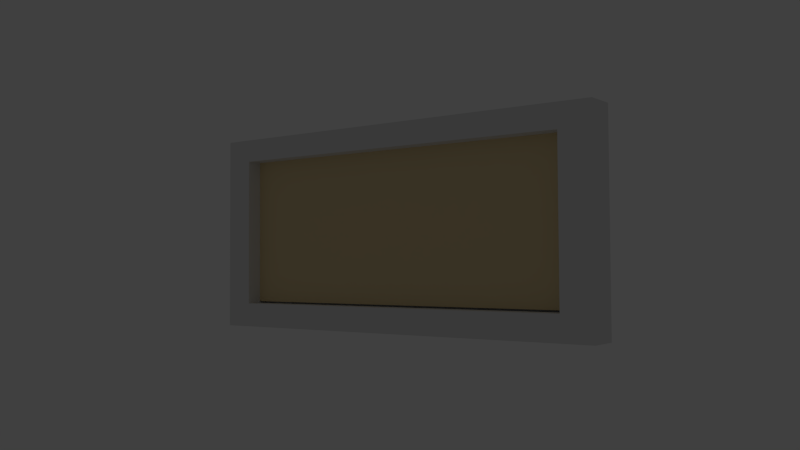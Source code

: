 # Source: back_hall_painting09.blend  (saved by Blender 2.75.0; exported with 4.5.12 LTS)
import bpy
from mathutils import Matrix  # noqa: F401  (used for matrix-valued properties, if any)

bpy.ops.wm.read_factory_settings(use_empty=True)
scene = bpy.context.scene
scene.name = 'Scene'

# ---- collections
col_collection_1 = bpy.data.collections.new('Collection 1'); scene.collection.children.link(col_collection_1)
col_collection_5 = bpy.data.collections.new('Collection 5'); scene.collection.children.link(col_collection_5)
col_collection_20 = bpy.data.collections.new('Collection 20'); scene.collection.children.link(col_collection_20)
col_collection_20.hide_render = True
col_collection_20.hide_viewport = True

# ---- materials (node trees are filled in below, after node groups)
mat_back_hall_painting09_canvas = bpy.data.materials.new('back_hall_painting09_canvas')
mat_back_hall_painting09_canvas.alpha_threshold = 0.0
mat_back_hall_painting09_canvas.use_transparent_shadow = False
mat_back_hall_painting09_canvas.diffuse_color = (0.8, 0.6409, 0.3576, 1.0)
mat_back_hall_painting09_canvas.roughness = 0.5
mat_back_hall_painting09_canvas.specular_intensity = 0.0
mat_painting_paper_backing01 = bpy.data.materials.new('painting_paper_backing01')
mat_painting_paper_backing01.alpha_threshold = 0.0
mat_painting_paper_backing01.use_transparent_shadow = False
mat_painting_paper_backing01.roughness = 0.5
mat_painting_paper_backing01.specular_intensity = 0.0
mat_frame09 = bpy.data.materials.new('frame09')
mat_frame09.alpha_threshold = 0.0
mat_frame09.use_transparent_shadow = False
mat_frame09.roughness = 0.5
mat_frame09.specular_intensity = 0.02778

# ---- material node trees

# ---- world
world_world = bpy.data.worlds.new('World'); scene.world = world_world
world_world.color = (0.05088, 0.05088, 0.05088)
world_world.use_sun_shadow = False
world_world.sun_shadow_jitter_overblur = 0.0
world_world.cycles.sampling_method = 'MANUAL'
world_world.cycles.sample_map_resolution = 256

# ---- cameras
cam_camera = bpy.data.cameras.new('Camera')
cam_camera.clip_end = 100.0
cam_camera.lens = 35.0
cam_camera.sensor_width = 32.0
cam_camera.sensor_height = 18.0
cam_camera.ortho_scale = 7.314
cam_camera.dof.focus_distance = 0.0
cam_camera.dof.aperture_fstop = 128.0

# ---- lights
light_lamp_001 = bpy.data.lights.new('Lamp.001', 'POINT')
light_lamp_001.transmission_factor = 0.0
light_lamp_001.cutoff_distance = 30.0
light_lamp_001.energy = 100.0
light_lamp_001.shadow_buffer_clip_start = 1.001
light_lamp_001.shadow_soft_size = 0.1
light_lamp_001.shadow_maximum_resolution = 0.006
light_lamp_001.use_absolute_resolution = True
light_lamp_001.cycles.use_multiple_importance_sampling = False
light_lamp = bpy.data.lights.new('Lamp', 'POINT')
light_lamp.transmission_factor = 0.0
light_lamp.cutoff_distance = 30.0
light_lamp.energy = 100.0
light_lamp.shadow_buffer_clip_start = 1.001
light_lamp.shadow_soft_size = 0.1
light_lamp.shadow_maximum_resolution = 0.006
light_lamp.use_absolute_resolution = True
light_lamp.cycles.use_multiple_importance_sampling = False

# ---- meshes
me_plane_007 = bpy.data.meshes.new('Plane.007')
me_plane_007.from_pydata([(0.08407, -0.0218, 0.2249), (0.08407, -0.0218, -0.2149), (1.159, -0.0218, 0.2249), (1.159, -0.0218, -0.2149)], [], [(0, 1, 3, 2)])
_uv = me_plane_007.uv_layers.new(name='UVMap')
_uv.uv.foreach_set('vector', [2.186e-08, 1.0, 0.0, 4.64e-08, 0.9815, 0.0, 0.9815, 1.0])
me_plane_007.materials.append(mat_back_hall_painting09_canvas)
me_plane_007.use_remesh_preserve_volume = False
me_plane_007.use_remesh_preserve_attributes = False
me_plane_007.use_mirror_vertex_groups = False
me_plane_007.update()
me_plane_000 = bpy.data.meshes.new('Plane.000')
me_plane_000.from_pydata([(-0.00362, -0.0002227, -0.2847), (-0.00362, -0.0002226, 0.291), (-1.238, -0.0002228, -0.2847), (-1.238, -0.0002228, 0.291)], [], [(0, 1, 3, 2)])
_uv = me_plane_000.uv_layers.new(name='UVMap')
_uv.uv.foreach_set('vector', [0.05565, 0.8312, 0.05565, 0.2433, 0.9494, 0.2433, 0.9494, 0.8312])
me_plane_000.materials.append(mat_painting_paper_backing01)
me_plane_000.use_remesh_preserve_volume = False
me_plane_000.use_remesh_preserve_attributes = False
me_plane_000.use_mirror_vertex_groups = False
me_plane_000.update()
me_plane_005 = bpy.data.meshes.new('Plane.005')
me_plane_005.from_pydata([(-0.0005051, 0.02324, 0.292), (-0.000505, 0.02324, -0.2915), (1.247, 0.02324, 0.292), (1.247, 0.02324, -0.2915), (1.156, 0.02324, 0.292), (0.08562, 0.02324, 0.292), (0.08562, 0.02324, -0.2915), (1.156, 0.02324, -0.2915), (-0.000505, 0.02324, 0.2248), (-0.0005049, 0.02324, -0.2201), (1.247, 0.02324, -0.2201), (1.247, 0.02324, 0.2248), (0.08562, 0.02324, -0.2201), (0.08562, 0.02324, 0.2248), (1.156, 0.02324, -0.2201), (1.156, 0.02324, 0.2248), (-0.0005051, -0.06971, 0.292), (-0.000505, -0.06971, -0.2915), (1.247, -0.06971, 0.292), (1.247, -0.06971, -0.2915), (1.156, -0.06971, 0.292), (0.08562, -0.06971, 0.292), (0.08562, -0.06971, -0.2915), (1.156, -0.06971, -0.2915), (-0.0005051, -0.06971, 0.2248), (-0.000505, -0.06971, -0.2201), (1.247, -0.06971, -0.2201), (1.247, -0.06971, 0.2248), (0.08562, -0.06971, -0.2201), (0.08562, -0.06971, 0.2248), (1.156, -0.06971, -0.2201), (1.156, -0.06971, 0.2248)], [], [(14, 10, 3, 7), (9, 12, 6, 1), (12, 14, 7, 6), (4, 2, 11, 15), (15, 11, 10, 14), (0, 5, 13, 8), (8, 13, 12, 9), (5, 4, 15, 13), (30, 23, 19, 26), (25, 17, 22, 28), (28, 22, 23, 30), (20, 31, 27, 18), (31, 30, 26, 27), (16, 24, 29, 21), (24, 25, 28, 29), (21, 29, 31, 20), (6, 7, 23, 22), (4, 5, 21, 20), (11, 2, 18, 27), (9, 1, 17, 25), (3, 10, 26, 19), (14, 12, 28, 30), (0, 8, 24, 16), (1, 6, 22, 17), (15, 14, 30, 31), (2, 4, 20, 18), (12, 13, 29, 28), (7, 3, 19, 23), (10, 11, 27, 26), (5, 0, 16, 21), (8, 9, 25, 24), (13, 15, 31, 29)])
_uv = me_plane_005.uv_layers.new(name='UVMap')
_uv.uv.foreach_set('vector', [0.07667, 0.1396, 0.003985, 0.1396, 0.003984, 0.02014, 0.07667, 0.02014, 0.9971, 0.1396, 0.9285, 0.1396, 0.9285, 0.02014, 0.9971, 0.02014, 0.9285, 0.1396, 0.07667, 0.1396, 0.07667, 0.02014, 0.9285, 0.02014, 0.07667, 1.002, 0.003985, 1.002, 0.003985, 0.8794, 0.07667, 0.8794, 0.07667, 0.884, 0.003985, 0.884, 0.003985, 0.1396, 0.07667, 0.1396, 0.9971, 1.002, 0.9285, 1.002, 0.9285, 0.8794, 0.9971, 0.8794, 0.9971, 0.884, 0.9285, 0.884, 0.9285, 0.1396, 0.9971, 0.1396, 0.9285, 1.002, 0.07667, 1.002, 0.07667, 0.8794, 0.9285, 0.8794, 0.9244, 0.1335, 0.9244, 0.01398, 0.9971, 0.01398, 0.9971, 0.1335, 0.003985, 0.1335, 0.003985, 0.01398, 0.07253, 0.01398, 0.07253, 0.1335, 0.07253, 0.1335, 0.07253, 0.01398, 0.9244, 0.01398, 0.9244, 0.1335, 0.9244, 0.9949, 0.9244, 0.8727, 0.9971, 0.8727, 0.9971, 0.9949, 0.9244, 0.8778, 0.9244, 0.1335, 0.9971, 0.1335, 0.9971, 0.8778, 0.003984, 0.9949, 0.003984, 0.8727, 0.07253, 0.8727, 0.07253, 0.9949, 0.003984, 0.8778, 0.003985, 0.1335, 0.07253, 0.1335, 0.07253, 0.8778, 0.07253, 0.9949, 0.07253, 0.8727, 0.9244, 0.8727, 0.9244, 0.9949, 0.4231, 0.1111, 0.08557, 0.1111, 0.08557, 0.05073, 0.4231, 0.05073, 0.5378, 0.0472, 0.8754, 0.0472, 0.8754, 0.1022, 0.5378, 0.1022, 0.9846, 0.6563, 0.9846, 0.7006, 0.9628, 0.7006, 0.9628, 0.6563, 0.04836, 0.6198, 0.04836, 0.6669, 0.02662, 0.6669, 0.02662, 0.6198, 0.9846, 0.3155, 0.9846, 0.3626, 0.9628, 0.3626, 0.9628, 0.3155, 0.09734, 0.88, 0.4349, 0.88, 0.4349, 0.9155, 0.09734, 0.9155, 0.04836, 0.2818, 0.04836, 0.3262, 0.02662, 0.3262, 0.02662, 0.2818, 0.4503, 0.1111, 0.4231, 0.1111, 0.4231, 0.05073, 0.4503, 0.05073, 0.5752, 0.951, 0.4349, 0.951, 0.4349, 0.9155, 0.5752, 0.9155, 0.509, 0.0472, 0.5378, 0.0472, 0.5378, 0.1022, 0.509, 0.1022, 0.4349, 0.88, 0.5752, 0.88, 0.5752, 0.9155, 0.4349, 0.9155, 0.08557, 0.1111, 0.05677, 0.1111, 0.05677, 0.05073, 0.08557, 0.05073, 0.9846, 0.3626, 0.9846, 0.6563, 0.9628, 0.6563, 0.9628, 0.3626, 0.8754, 0.0472, 0.9025, 0.0472, 0.9025, 0.1022, 0.8754, 0.1022, 0.04836, 0.3262, 0.04836, 0.6198, 0.02662, 0.6198, 0.02662, 0.3262, 0.4349, 0.951, 0.09734, 0.951, 0.09734, 0.9155, 0.4349, 0.9155])
me_plane_005.materials.append(mat_frame09)
me_plane_005.use_remesh_preserve_volume = False
me_plane_005.use_remesh_preserve_attributes = False
me_plane_005.use_mirror_vertex_groups = False
me_plane_005.update()
arm_back_hall_painting05_armature = bpy.data.armatures.new('back_hall_painting05_armature')  # bones are not reproduced

# ---- objects
ob_canvas = bpy.data.objects.new('canvas', me_plane_007)
ob_paper_backing = bpy.data.objects.new('paper_backing', me_plane_000)
ob_back_hall_painting05_armature = bpy.data.objects.new('back_hall_painting05_armature', arm_back_hall_painting05_armature)
ob_frame = bpy.data.objects.new('frame', me_plane_005)
ob_lamp_001 = bpy.data.objects.new('Lamp.001', light_lamp_001)
ob_lamp = bpy.data.objects.new('Lamp', light_lamp)
ob_camera = bpy.data.objects.new('Camera', cam_camera)

# ---- transforms, parenting, visibility, modifiers, constraints
ob_canvas.parent = ob_back_hall_painting05_armature
ob_canvas.location = (0.0, 0.0, 0.0)
ob_canvas.lineart.crease_threshold = 0.0
_vg = ob_canvas.vertex_groups.new(name='bedroom_sw_painting01_bone')
_vg.add([0, 1, 2, 3], 1.0, 'REPLACE')
_vg = ob_canvas.vertex_groups.new(name='back_hall_painting05_bone')
_vg.add([0, 1, 2, 3], 1.0, 'REPLACE')
_m = ob_canvas.modifiers.new('Armature', 'ARMATURE')
_m.object = ob_back_hall_painting05_armature
ob_paper_backing.parent = ob_back_hall_painting05_armature
ob_paper_backing.location = (0.0, 0.0, 0.0)
ob_paper_backing.rotation_euler = (0.0, -0.0, 3.142)
ob_paper_backing.lineart.crease_threshold = 0.0
_vg = ob_paper_backing.vertex_groups.new(name='bedroom_sw_painting01_bone')
_vg.add([0, 1, 2, 3], 1.0, 'REPLACE')
_vg = ob_paper_backing.vertex_groups.new(name='back_hall_painting05_bone')
_vg.add([0, 1, 2, 3], 1.0, 'REPLACE')
_m = ob_paper_backing.modifiers.new('Armature', 'ARMATURE')
_m.object = ob_back_hall_painting05_armature
ob_back_hall_painting05_armature.location = (0.0, 0.0, 0.0)
ob_back_hall_painting05_armature.scale = (1.5, 1.5, 1.5)
ob_back_hall_painting05_armature.lineart.crease_threshold = 0.0
ob_frame.parent = ob_back_hall_painting05_armature
ob_frame.location = (0.0, 0.0, 0.0)
ob_frame.lineart.crease_threshold = 0.0
_vg = ob_frame.vertex_groups.new(name='bedroom_sw_painting01_bone')
_vg.add([0, 1, 2, 3, 4, 5, 6, 7, 8, 9, 10, 11, 12, 13, 14, 15, 16, 17, 18, 19, 20, 21, 22, 23, 24, 25, 26, 27, 28, 29, 30, 31], 1.0, 'REPLACE')
_vg = ob_frame.vertex_groups.new(name='back_hall_painting05_bone')
for _i, _w in zip([0, 1, 2, 3, 4, 5, 6, 7, 8, 9, 10, 11, 12, 13, 14, 15, 16, 17, 18, 19, 20, 21, 22, 23, 24, 25, 26, 27, 28, 29, 30, 31], [1.0, 1.0, 1.0, 1.0, 1.0, 1.0, 1.0, 1.0, 1.0, 1.0, 1.0, 1.0, 1.0, 1.0, 1.0, 1.0, 1.0, 1.0, 1.0, 1.0, 1.0, 1.0, 1.0, 1.0, 1.0, 1.0, 1.0, 1.0, 1.0, 1.0, 1.0, 1.0]): _vg.add([_i], _w, 'REPLACE')
_m = ob_frame.modifiers.new('Armature', 'ARMATURE')
_m.object = ob_back_hall_painting05_armature
ob_lamp_001.location = (1.48, -0.4488, 0.2623)
ob_lamp_001.rotation_euler = (0.6503, 0.05522, 1.866)
ob_lamp_001.scale = (0.5, 0.5, 0.5)
ob_lamp_001.lock_rotations_4d = False
ob_lamp_001.empty_display_type = 'ARROWS'
ob_lamp_001.color = (0.0, 0.0, 0.0, 0.0)
ob_lamp_001.lineart.crease_threshold = 0.0
ob_lamp.location = (-2.017, -3.656, 2.17)
ob_lamp.rotation_euler = (0.6503, 0.05522, 1.866)
ob_lamp.scale = (0.5, 0.5, 0.5)
ob_lamp.lock_rotations_4d = False
ob_lamp.empty_display_type = 'ARROWS'
ob_lamp.color = (0.0, 0.0, 0.0, 0.0)
ob_lamp.lineart.crease_threshold = 0.0
ob_camera.location = (3.172, -2.971, -0.1441)
ob_camera.rotation_euler = (1.614, 0.005423, 0.6445)
ob_camera.lock_rotations_4d = False
ob_camera.empty_display_type = 'ARROWS'
ob_camera.color = (0.0, 0.0, 0.0, 0.0)
ob_camera.display_type = 'WIRE'
ob_camera.lineart.crease_threshold = 0.0

# ---- collection membership
col_collection_1.objects.link(ob_canvas)
col_collection_1.objects.link(ob_paper_backing)
col_collection_5.objects.link(ob_back_hall_painting05_armature)
col_collection_5.objects.link(ob_frame)
col_collection_20.objects.link(ob_lamp_001)
col_collection_20.objects.link(ob_lamp)
col_collection_20.objects.link(ob_camera)

# ---- scene / render settings (as saved in the file)
scene.camera = ob_camera
scene.frame_start = 1; scene.frame_end = 21; scene.frame_set(21)
scene.render.engine = 'BLENDER_EEVEE_NEXT'
scene.render.image_settings.color_mode = 'RGB'
scene.render.image_settings.compression = 90
scene.render.resolution_percentage = 50
scene.render.dither_intensity = 0.0
scene.render.bake_margin = 2
scene.cycles.use_denoising = False
scene.cycles.samples = 10
scene.cycles.sampling_pattern = 'TABULATED_SOBOL'
scene.cycles.light_sampling_threshold = 0.0
scene.cycles.use_adaptive_sampling = False
scene.cycles.use_light_tree = False
scene.cycles.blur_glossy = 0.0
scene.cycles.volume_bounces = 1
scene.cycles.pixel_filter_type = 'GAUSSIAN'
scene.cycles.sample_clamp_indirect = 0.0
scene.view_settings.view_transform = 'Standard'
bpy.context.view_layer.update()

